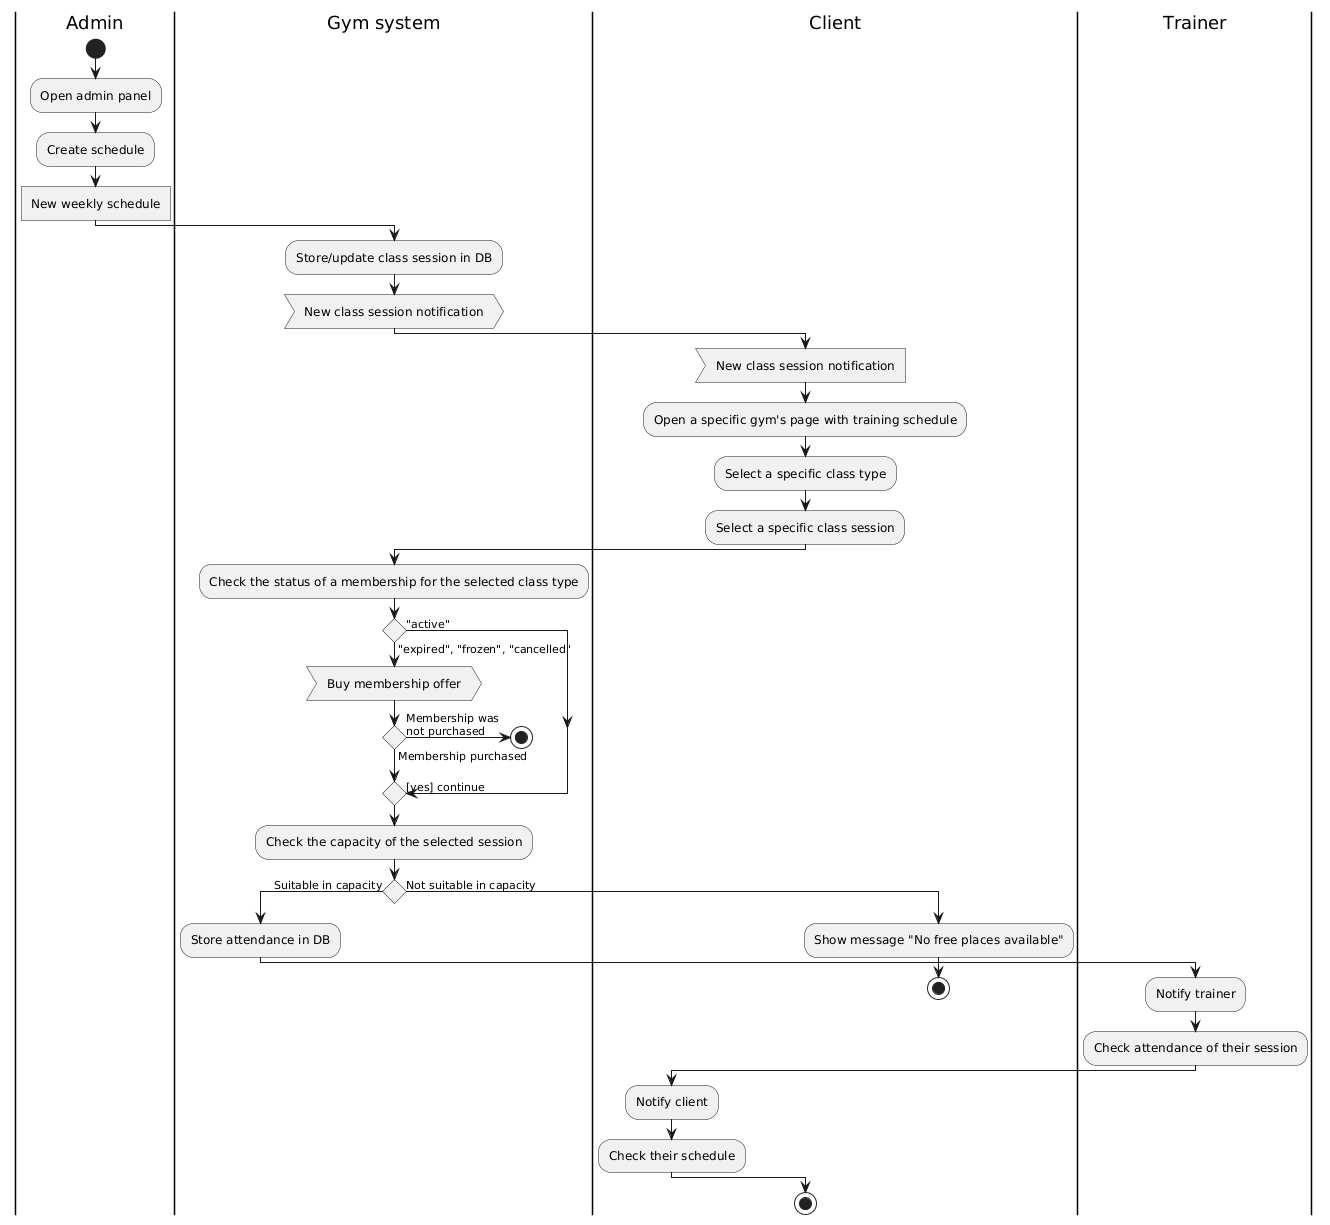

The diagram above was rendered by PlantUML. Its source (embedded in the PNG):
@startuml
|Admin|
start
:Open admin panel;
:Create schedule;
:New weekly schedule; <<object>>

|Gym system|
:Store/update class session in DB;
:New class session notification; <<objectSignal>>

|Client|
:New class session notification; <<acceptEvent>>
:Open a specific gym's page with training schedule;
:Select a specific class type;
:Select a specific class session;

|Gym system|
:Check the status of a membership for the selected class type;

if () then ("active")
  -> [yes] continue;
else ("expired", "frozen", "cancelled")
  :Buy membership offer; <<objectSignal>>

  |Gym system|
  if () then (Membership purchased)
    -> [yes] continue;
  else (Membership was\nnot purchased)
    stop
  endif
endif

:Check the capacity of the selected session;

if () then (Suitable in capacity)
  :Store attendance in DB;
  |Trainer|
  :Notify trainer;
  :Check attendance of their session;

  |Client|
  :Notify client;
  :Check their schedule;
else (Not suitable in capacity)
  :Show message "No free places available";
  stop
endif

stop
@enduml